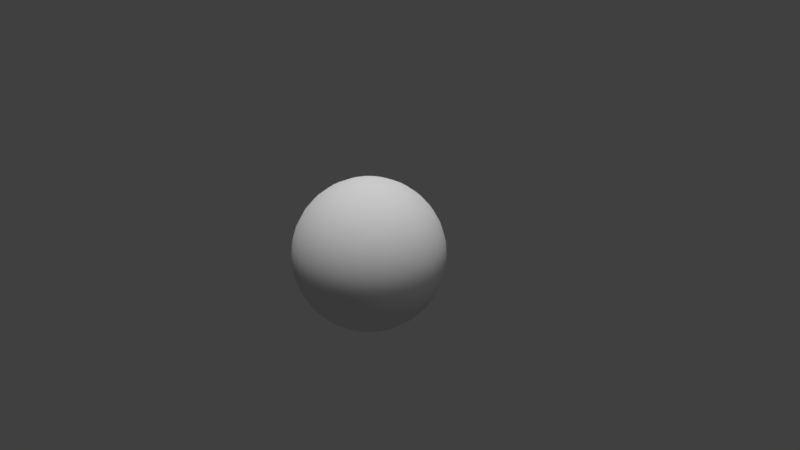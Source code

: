 # Source: earth.blend  (saved by Blender 2.78.0; exported with 4.5.12 LTS)
import bpy
from mathutils import Matrix  # noqa: F401  (used for matrix-valued properties, if any)

bpy.ops.wm.read_factory_settings(use_empty=True)
scene = bpy.context.scene
scene.name = 'Scene'

# ---- collections
col_collection_1 = bpy.data.collections.new('Collection 1'); scene.collection.children.link(col_collection_1)

# ---- materials (node trees are filled in below, after node groups)
mat_material_001 = bpy.data.materials.new('Material.001')
mat_material_001.alpha_threshold = 0.0
mat_material_001.use_transparent_shadow = False
mat_material_001.roughness = 0.5

# ---- material node trees

# ---- world
world_world = bpy.data.worlds.new('World'); scene.world = world_world
world_world.color = (0.05088, 0.05088, 0.05088)
world_world.use_sun_shadow = False
world_world.sun_shadow_jitter_overblur = 0.0
world_world.cycles.sampling_method = 'MANUAL'

# ---- cameras
cam_camera = bpy.data.cameras.new('Camera')
cam_camera.clip_end = 100.0
cam_camera.lens = 35.0
cam_camera.sensor_width = 32.0
cam_camera.sensor_height = 18.0
cam_camera.ortho_scale = 7.314
cam_camera.dof.focus_distance = 0.0
cam_camera.dof.aperture_fstop = 128.0

# ---- lights
light_hemi = bpy.data.lights.new('Hemi', 'SUN')
light_hemi.transmission_factor = 0.0
light_hemi.angle = 0.1993
light_hemi.energy = 1.0
light_hemi.shadow_buffer_clip_start = 0.5
light_hemi.shadow_soft_size = 0.1
light_hemi.shadow_cascade_max_distance = 1000.0
light_sun = bpy.data.lights.new('Sun', 'SUN')
light_sun.transmission_factor = 0.0
light_sun.angle = 0.1993
light_sun.energy = 1.0
light_sun.shadow_buffer_clip_start = 0.5
light_sun.shadow_soft_size = 0.1
light_sun.shadow_cascade_max_distance = 1000.0
light_lamp = bpy.data.lights.new('Lamp', 'POINT')
light_lamp.transmission_factor = 0.0
light_lamp.cutoff_distance = 30.0
light_lamp.energy = 100.0
light_lamp.shadow_buffer_clip_start = 1.001
light_lamp.shadow_soft_size = 0.1
light_lamp.shadow_maximum_resolution = 0.006
light_lamp.use_absolute_resolution = True

# ---- meshes
me_sphere = bpy.data.meshes.new('Sphere')
me_sphere.from_pydata([(0.03806, 0.1913, 0.9808), (0.07466, 0.3753, 0.9239), (0.1084, 0.5449, 0.8315), (0.1379, 0.6935, 0.7071), (0.1622, 0.8155, 0.5556), (0.1802, 0.9061, 0.3827), (0.1913, 0.9619, 0.1951), (0.1951, 0.9808, 7.55e-08), (0.1913, 0.9619, -0.1951), (0.1802, 0.9061, -0.3827), (0.1622, 0.8155, -0.5556), (0.1379, 0.6935, -0.7071), (0.1084, 0.5449, -0.8315), (0.07466, 0.3753, -0.9239), (0.03806, 0.1913, -0.9808), (0.07466, 0.1802, 0.9808), (0.1464, 0.3536, 0.9239), (0.2126, 0.5133, 0.8315), (0.2706, 0.6533, 0.7071), (0.3182, 0.7682, 0.5556), (0.3536, 0.8536, 0.3827), (0.3753, 0.9061, 0.1951), (0.3827, 0.9239, 7.55e-08), (0.3753, 0.9061, -0.1951), (0.3536, 0.8536, -0.3827), (0.3182, 0.7682, -0.5556), (0.2706, 0.6533, -0.7071), (0.2126, 0.5133, -0.8315), (0.1464, 0.3536, -0.9239), (0.07466, 0.1802, -0.9808), (0.1084, 0.1622, 0.9808), (0.2126, 0.3182, 0.9239), (0.3087, 0.4619, 0.8315), (0.3928, 0.5879, 0.7071), (0.4619, 0.6913, 0.5556), (0.5133, 0.7682, 0.3827), (0.5449, 0.8155, 0.1951), (0.5556, 0.8315, 7.55e-08), (0.5449, 0.8155, -0.1951), (0.5133, 0.7682, -0.3827), (0.4619, 0.6913, -0.5556), (0.3928, 0.5879, -0.7071), (0.3087, 0.4619, -0.8315), (0.2126, 0.3182, -0.9239), (0.1084, 0.1622, -0.9808), (0.1379, 0.1379, 0.9808), (0.2706, 0.2706, 0.9239), (0.3928, 0.3928, 0.8315), (0.5, 0.5, 0.7071), (0.5879, 0.5879, 0.5556), (0.6533, 0.6533, 0.3827), (0.6935, 0.6935, 0.1951), (0.7071, 0.7071, 7.55e-08), (0.6935, 0.6935, -0.1951), (0.6533, 0.6533, -0.3827), (0.5879, 0.5879, -0.5556), (0.5, 0.5, -0.7071), (0.3928, 0.3928, -0.8315), (0.2706, 0.2706, -0.9239), (0.1379, 0.1379, -0.9808), (0.1622, 0.1084, 0.9808), (0.3182, 0.2126, 0.9239), (0.4619, 0.3087, 0.8315), (0.5879, 0.3928, 0.7071), (0.6913, 0.4619, 0.5556), (0.7682, 0.5133, 0.3827), (0.8155, 0.5449, 0.1951), (0.8315, 0.5556, 7.55e-08), (0.8155, 0.5449, -0.1951), (0.7682, 0.5133, -0.3827), (0.6913, 0.4619, -0.5556), (0.5879, 0.3928, -0.7071), (0.4619, 0.3087, -0.8315), (0.3182, 0.2126, -0.9239), (0.1622, 0.1084, -0.9808), (0.1802, 0.07466, 0.9808), (0.3536, 0.1464, 0.9239), (0.5133, 0.2126, 0.8315), (0.6533, 0.2706, 0.7071), (0.7682, 0.3182, 0.5556), (0.8536, 0.3536, 0.3827), (0.9061, 0.3753, 0.1951), (0.9239, 0.3827, 7.55e-08), (0.9061, 0.3753, -0.1951), (0.8536, 0.3536, -0.3827), (0.7682, 0.3182, -0.5556), (0.6533, 0.2706, -0.7071), (0.5133, 0.2126, -0.8315), (0.3536, 0.1464, -0.9239), (0.1802, 0.07466, -0.9808), (0.1913, 0.03806, 0.9808), (0.3753, 0.07466, 0.9239), (0.5449, 0.1084, 0.8315), (0.6935, 0.1379, 0.7071), (0.8155, 0.1622, 0.5556), (0.9061, 0.1802, 0.3827), (0.9619, 0.1913, 0.1951), (0.9808, 0.1951, 7.55e-08), (0.9619, 0.1913, -0.1951), (0.9061, 0.1802, -0.3827), (0.8155, 0.1622, -0.5556), (0.6935, 0.1379, -0.7071), (0.5449, 0.1084, -0.8315), (0.3753, 0.07466, -0.9239), (0.1913, 0.03806, -0.9808), (0.1951, -3.266e-07, 0.9808), (0.3827, -3.192e-07, 0.9239), (0.5556, -3.117e-07, 0.8315), (0.7071, -3.192e-07, 0.7071), (0.8315, -3.341e-07, 0.5556), (0.9239, -2.745e-07, 0.3827), (0.9808, -3.937e-07, 0.1951), (1.0, -3.788e-07, 7.55e-08), (0.9808, -3.937e-07, -0.1951), (0.9239, -2.298e-07, -0.3827), (0.8315, -3.341e-07, -0.5556), (0.7071, -3.192e-07, -0.7071), (0.5556, -3.415e-07, -0.8315), (0.3827, -3.043e-07, -0.9239), (0.1951, -3.08e-07, -0.9808), (0.1913, -0.03806, 0.9808), (0.3753, -0.07466, 0.9239), (0.5449, -0.1084, 0.8315), (0.6935, -0.138, 0.7071), (0.8155, -0.1622, 0.5556), (0.9061, -0.1802, 0.3827), (0.9619, -0.1913, 0.1951), (0.9808, -0.1951, 7.55e-08), (0.9619, -0.1913, -0.1951), (0.9061, -0.1802, -0.3827), (0.8155, -0.1622, -0.5556), (0.6935, -0.138, -0.7071), (0.5449, -0.1084, -0.8315), (0.3753, -0.07466, -0.9239), (0.1913, -0.03806, -0.9808), (0.1802, -0.07466, 0.9808), (0.3536, -0.1464, 0.9239), (0.5133, -0.2126, 0.8315), (0.6533, -0.2706, 0.7071), (0.7682, -0.3182, 0.5556), (0.8536, -0.3536, 0.3827), (0.9061, -0.3753, 0.1951), (0.9239, -0.3827, 7.55e-08), (0.9061, -0.3753, -0.1951), (0.8536, -0.3536, -0.3827), (0.7682, -0.3182, -0.5556), (0.6533, -0.2706, -0.7071), (0.5133, -0.2126, -0.8315), (0.3536, -0.1464, -0.9239), (0.1802, -0.07466, -0.9808), (0.1622, -0.1084, 0.9808), (0.3182, -0.2126, 0.9239), (0.4619, -0.3087, 0.8315), (0.5879, -0.3928, 0.7071), (0.6913, -0.4619, 0.5556), (0.7682, -0.5133, 0.3827), (0.8155, -0.5449, 0.1951), (0.8315, -0.5556, 7.55e-08), (0.8155, -0.5449, -0.1951), (0.7682, -0.5133, -0.3827), (0.6913, -0.4619, -0.5556), (0.5879, -0.3928, -0.7071), (0.4619, -0.3087, -0.8315), (0.3182, -0.2126, -0.9239), (0.1622, -0.1084, -0.9808), (0.1379, -0.138, 0.9808), (0.2706, -0.2706, 0.9239), (0.3928, -0.3928, 0.8315), (0.5, -0.5, 0.7071), (0.5879, -0.5879, 0.5556), (0.6533, -0.6533, 0.3827), (0.6935, -0.6935, 0.1951), (0.7071, -0.7071, 7.55e-08), (0.6935, -0.6935, -0.1951), (0.6533, -0.6533, -0.3827), (0.5879, -0.5879, -0.5556), (0.5, -0.5, -0.7071), (0.3928, -0.3928, -0.8315), (0.2706, -0.2706, -0.9239), (0.1379, -0.138, -0.9808), (0.1084, -0.1622, 0.9808), (0.2126, -0.3182, 0.9239), (0.3087, -0.4619, 0.8315), (0.3928, -0.5879, 0.7071), (0.4619, -0.6913, 0.5556), (0.5133, -0.7682, 0.3827), (0.5449, -0.8155, 0.1951), (0.5556, -0.8315, 7.55e-08), (0.5449, -0.8155, -0.1951), (0.5133, -0.7682, -0.3827), (0.4619, -0.6913, -0.5556), (0.3928, -0.5879, -0.7071), (0.3087, -0.4619, -0.8315), (0.2126, -0.3182, -0.9239), (0.1084, -0.1622, -0.9808), (0.07466, -0.1802, 0.9808), (0.1464, -0.3536, 0.9239), (0.2126, -0.5133, 0.8315), (0.2706, -0.6533, 0.7071), (0.3182, -0.7682, 0.5556), (0.3536, -0.8536, 0.3827), (0.3753, -0.9061, 0.1951), (0.3827, -0.9239, 7.55e-08), (0.3753, -0.9061, -0.1951), (0.3536, -0.8536, -0.3827), (0.3182, -0.7682, -0.5556), (0.2706, -0.6533, -0.7071), (0.2126, -0.5133, -0.8315), (0.1464, -0.3536, -0.9239), (0.07466, -0.1802, -0.9808), (0.03806, -0.1913, 0.9808), (0.07466, -0.3753, 0.9239), (0.1084, -0.5449, 0.8315), (0.1379, -0.6935, 0.7071), (0.1622, -0.8155, 0.5556), (0.1802, -0.9061, 0.3827), (0.1913, -0.9619, 0.1951), (0.1951, -0.9808, 7.55e-08), (0.1913, -0.9619, -0.1951), (0.1802, -0.9061, -0.3827), (0.1622, -0.8155, -0.5556), (0.1379, -0.6935, -0.7071), (0.1084, -0.5449, -0.8315), (0.07466, -0.3753, -0.9239), (0.03806, -0.1913, -0.9808), (-7.212e-09, -0.1951, 0.9808), (4.122e-08, -0.3827, 0.9239), (2.632e-08, -0.5556, 0.8315), (-2.584e-08, -0.7071, 0.7071), (-8.544e-08, -0.8315, 0.5556), (6.357e-08, -0.9239, 0.3827), (-8.544e-08, -0.9808, 0.1951), (-1.003e-07, -1.0, 7.55e-08), (-8.544e-08, -0.9808, -0.1951), (6.357e-08, -0.9239, -0.3827), (-8.544e-08, -0.8315, -0.5556), (-2.584e-08, -0.7071, -0.7071), (-1.094e-08, -0.5556, -0.8315), (3.964e-09, -0.3827, -0.9239), (3.964e-09, -0.1951, -0.9808), (-0.03806, -0.1913, 0.9808), (-0.07466, -0.3753, 0.9239), (-0.1084, -0.5449, 0.8315), (-0.1379, -0.6935, 0.7071), (-0.1622, -0.8155, 0.5556), (-0.1802, -0.9061, 0.3827), (-0.1913, -0.9619, 0.1951), (-0.1951, -0.9808, 7.55e-08), (-0.1913, -0.9619, -0.1951), (-0.1802, -0.9061, -0.3827), (-0.1622, -0.8155, -0.5556), (-0.1379, -0.6935, -0.7071), (-0.1084, -0.5449, -0.8315), (-0.07466, -0.3753, -0.9239), (-0.03806, -0.1913, -0.9808), (-0.07466, -0.1802, 0.9808), (-0.1464, -0.3536, 0.9239), (-0.2126, -0.5133, 0.8315), (-0.2706, -0.6533, 0.7071), (-0.3182, -0.7682, 0.5556), (-0.3536, -0.8536, 0.3827), (-0.3753, -0.9061, 0.1951), (-0.3827, -0.9239, 7.55e-08), (-0.3753, -0.9061, -0.1951), (-0.3536, -0.8536, -0.3827), (-0.3182, -0.7682, -0.5556), (-0.2706, -0.6533, -0.7071), (-0.2126, -0.5133, -0.8315), (-0.1464, -0.3536, -0.9239), (-0.07466, -0.1802, -0.9808), (-0.1084, -0.1622, 0.9808), (-0.2126, -0.3182, 0.9239), (-0.3087, -0.4619, 0.8315), (-0.3928, -0.5879, 0.7071), (-0.4619, -0.6913, 0.5556), (-0.5133, -0.7682, 0.3827), (-0.5449, -0.8155, 0.1951), (-0.5556, -0.8315, 7.55e-08), (-0.5449, -0.8155, -0.1951), (-0.5133, -0.7682, -0.3827), (-0.4619, -0.6913, -0.5556), (-0.3928, -0.5879, -0.7071), (-0.3087, -0.4619, -0.8315), (-0.2126, -0.3182, -0.9239), (-0.1084, -0.1622, -0.9808), (-0.1379, -0.138, 0.9808), (-0.2706, -0.2706, 0.9239), (-0.3928, -0.3928, 0.8315), (-0.5, -0.5, 0.7071), (-0.5879, -0.5879, 0.5556), (-0.6533, -0.6533, 0.3827), (-0.6935, -0.6935, 0.1951), (-0.7071, -0.7071, 7.55e-08), (-0.6935, -0.6935, -0.1951), (-0.6533, -0.6533, -0.3827), (-0.5879, -0.5879, -0.5556), (-0.5, -0.5, -0.7071), (-0.3928, -0.3928, -0.8315), (-0.2706, -0.2706, -0.9239), (-0.1379, -0.1379, -0.9808), (-2.709e-07, -5.069e-07, 1.0), (-0.1622, -0.1084, 0.9808), (-0.3182, -0.2126, 0.9239), (-0.4619, -0.3087, 0.8315), (-0.5879, -0.3928, 0.7071), (-0.6913, -0.4619, 0.5556), (-0.7682, -0.5133, 0.3827), (-0.8155, -0.5449, 0.1951), (-0.8315, -0.5556, 7.55e-08), (-0.8155, -0.5449, -0.1951), (-0.7682, -0.5133, -0.3827), (-0.6913, -0.4619, -0.5556), (-0.5879, -0.3928, -0.7071), (-0.4619, -0.3087, -0.8315), (-0.3182, -0.2126, -0.9239), (-0.1622, -0.1084, -0.9808), (-0.1802, -0.07466, 0.9808), (-0.3536, -0.1464, 0.9239), (-0.5133, -0.2126, 0.8315), (-0.6533, -0.2706, 0.7071), (-0.7682, -0.3182, 0.5556), (-0.8536, -0.3536, 0.3827), (-0.9061, -0.3753, 0.1951), (-0.9239, -0.3827, 7.55e-08), (-0.9061, -0.3753, -0.1951), (-0.8536, -0.3536, -0.3827), (-0.7682, -0.3182, -0.5556), (-0.6533, -0.2706, -0.7071), (-0.5133, -0.2126, -0.8315), (-0.3536, -0.1464, -0.9239), (-0.1802, -0.07466, -0.9808), (-0.1913, -0.03806, 0.9808), (-0.3753, -0.07466, 0.9239), (-0.5449, -0.1084, 0.8315), (-0.6935, -0.1379, 0.7071), (-0.8155, -0.1622, 0.5556), (-0.9061, -0.1802, 0.3827), (-0.9619, -0.1913, 0.1951), (-0.9808, -0.1951, 7.55e-08), (-0.9619, -0.1913, -0.1951), (-0.9061, -0.1802, -0.3827), (-0.8155, -0.1622, -0.5556), (-0.6935, -0.1379, -0.7071), (-0.5449, -0.1084, -0.8315), (-0.3753, -0.07466, -0.9239), (-0.1913, -0.03806, -0.9808), (-0.1951, -3.117e-07, 0.9808), (-0.3827, -2.819e-07, 0.9239), (-0.5556, -2.819e-07, 0.8315), (-0.7071, -1.851e-07, 0.7071), (-0.8315, -1.404e-07, 0.5556), (-0.9239, -3.192e-07, 0.3827), (-0.9808, -9.567e-08, 0.1951), (-1.0, -1.404e-07, 7.55e-08), (-0.9808, -9.567e-08, -0.1951), (-0.9239, -3.192e-07, -0.3827), (-0.8315, -1.404e-07, -0.5556), (-0.7071, -1.851e-07, -0.7071), (-0.5556, -2.596e-07, -0.8315), (-0.3827, -2.521e-07, -0.9239), (-0.1951, -3.155e-07, -0.9808), (-0.1913, 0.03806, 0.9808), (-0.3753, 0.07466, 0.9239), (-0.5449, 0.1084, 0.8315), (-0.6935, 0.1379, 0.7071), (-0.8155, 0.1622, 0.5556), (-0.9061, 0.1802, 0.3827), (-0.9619, 0.1913, 0.1951), (-0.9808, 0.1951, 7.55e-08), (-0.9619, 0.1913, -0.1951), (-0.9061, 0.1802, -0.3827), (-0.8155, 0.1622, -0.5556), (-0.6935, 0.1379, -0.7071), (-0.5449, 0.1084, -0.8315), (-0.3753, 0.07466, -0.9239), (-0.1913, 0.03806, -0.9808), (-0.1802, 0.07466, 0.9808), (-0.3536, 0.1464, 0.9239), (-0.5133, 0.2126, 0.8315), (-0.6533, 0.2706, 0.7071), (-0.7682, 0.3182, 0.5556), (-0.8536, 0.3536, 0.3827), (-0.9061, 0.3753, 0.1951), (-0.9239, 0.3827, 7.55e-08), (-0.9061, 0.3753, -0.1951), (-0.8536, 0.3536, -0.3827), (-0.7682, 0.3182, -0.5556), (-0.6533, 0.2706, -0.7071), (-0.5133, 0.2126, -0.8315), (-0.3536, 0.1464, -0.9239), (-0.1802, 0.07466, -0.9808), (-0.1622, 0.1084, 0.9808), (-0.3182, 0.2126, 0.9239), (-0.4619, 0.3087, 0.8315), (-0.5879, 0.3928, 0.7071), (-0.6913, 0.4619, 0.5556), (-0.7682, 0.5133, 0.3827), (-0.8155, 0.5449, 0.1951), (-0.8315, 0.5556, 7.55e-08), (-0.8155, 0.5449, -0.1951), (-0.7682, 0.5133, -0.3827), (-0.6913, 0.4619, -0.5556), (-0.5879, 0.3928, -0.7071), (-0.4619, 0.3087, -0.8315), (-0.3182, 0.2126, -0.9239), (-0.1622, 0.1084, -0.9808), (-0.1379, 0.1379, 0.9808), (-0.2706, 0.2706, 0.9239), (-0.3928, 0.3928, 0.8315), (-0.5, 0.5, 0.7071), (-0.5879, 0.5879, 0.5556), (-0.6533, 0.6533, 0.3827), (-0.6935, 0.6935, 0.1951), (-0.7071, 0.7071, 7.55e-08), (-0.6935, 0.6935, -0.1951), (-0.6533, 0.6533, -0.3827), (-0.5879, 0.5879, -0.5556), (-0.5, 0.5, -0.7071), (-0.3928, 0.3928, -0.8315), (-0.2706, 0.2706, -0.9239), (-0.1379, 0.1379, -0.9808), (-0.1084, 0.1622, 0.9808), (-0.2126, 0.3182, 0.9239), (-0.3087, 0.4619, 0.8315), (-0.3928, 0.5879, 0.7071), (-0.4619, 0.6913, 0.5556), (-0.5133, 0.7682, 0.3827), (-0.5449, 0.8155, 0.1951), (-0.5556, 0.8315, 7.55e-08), (-0.5449, 0.8155, -0.1951), (-0.5133, 0.7682, -0.3827), (-0.4619, 0.6913, -0.5556), (-0.3928, 0.5879, -0.7071), (-0.3087, 0.4619, -0.8315), (-0.2126, 0.3182, -0.9239), (-0.1084, 0.1622, -0.9808), (-0.07466, 0.1802, 0.9808), (-0.1464, 0.3536, 0.9239), (-0.2126, 0.5133, 0.8315), (-0.2706, 0.6533, 0.7071), (-0.3182, 0.7682, 0.5556), (-0.3536, 0.8536, 0.3827), (-0.3753, 0.9061, 0.1951), (-0.3827, 0.9239, 7.55e-08), (-0.3753, 0.9061, -0.1951), (-0.3536, 0.8536, -0.3827), (-0.3182, 0.7682, -0.5556), (-0.2706, 0.6533, -0.7071), (-0.2126, 0.5133, -0.8315), (-0.1464, 0.3536, -0.9239), (-0.07466, 0.1802, -0.9808), (-0.03806, 0.1913, 0.9808), (-0.07466, 0.3753, 0.9239), (-0.1084, 0.5449, 0.8315), (-0.1379, 0.6935, 0.7071), (-0.1622, 0.8155, 0.5556), (-0.1802, 0.9061, 0.3827), (-0.1913, 0.9619, 0.1951), (-0.1951, 0.9808, 7.55e-08), (-0.1913, 0.9619, -0.1951), (-0.1802, 0.9061, -0.3827), (-0.1622, 0.8155, -0.5556), (-0.1379, 0.6935, -0.7071), (-0.1084, 0.5449, -0.8315), (-0.07466, 0.3753, -0.9239), (-0.03806, 0.1913, -0.9808), (3.749e-08, 0.1951, 0.9808), (7.847e-08, 0.3827, 0.9239), (1.083e-07, 0.5556, 0.8315), (1.53e-07, 0.7071, 0.7071), (2.722e-07, 0.8315, 0.5556), (6.357e-08, 0.9239, 0.3827), (2.573e-07, 0.9808, 0.1951), (2.722e-07, 1.0, 7.55e-08), (2.573e-07, 0.9808, -0.1951), (6.357e-08, 0.9239, -0.3827), (2.722e-07, 0.8315, -0.5556), (1.53e-07, 0.7071, -0.7071), (1.232e-07, 0.5556, -0.8315), (7.847e-08, 0.3827, -0.9239), (1.514e-08, 0.1951, -0.9808), (0.0, -3.258e-07, -1.0)], [], [(479, 478, 12, 13), (472, 471, 5, 6), (480, 479, 13, 14), (473, 472, 6, 7), (466, 300, 0), (481, 480, 14), (474, 473, 7, 8), (467, 466, 0, 1), (475, 474, 8, 9), (468, 467, 1, 2), (476, 475, 9, 10), (469, 468, 2, 3), (477, 476, 10, 11), (470, 469, 3, 4), (478, 477, 11, 12), (471, 470, 4, 5), (12, 11, 26, 27), (5, 4, 19, 20), (13, 12, 27, 28), (6, 5, 20, 21), (14, 13, 28, 29), (7, 6, 21, 22), (0, 300, 15), (481, 14, 29), (8, 7, 22, 23), (1, 0, 15, 16), (9, 8, 23, 24), (2, 1, 16, 17), (10, 9, 24, 25), (3, 2, 17, 18), (11, 10, 25, 26), (4, 3, 18, 19), (16, 15, 30, 31), (24, 23, 38, 39), (17, 16, 31, 32), (25, 24, 39, 40), (18, 17, 32, 33), (26, 25, 40, 41), (19, 18, 33, 34), (27, 26, 41, 42), (20, 19, 34, 35), (28, 27, 42, 43), (21, 20, 35, 36), (29, 28, 43, 44), (22, 21, 36, 37), (15, 300, 30), (481, 29, 44), (23, 22, 37, 38), (35, 34, 49, 50), (43, 42, 57, 58), (36, 35, 50, 51), (44, 43, 58, 59), (37, 36, 51, 52), (30, 300, 45), (481, 44, 59), (38, 37, 52, 53), (31, 30, 45, 46), (39, 38, 53, 54), (32, 31, 46, 47), (40, 39, 54, 55), (33, 32, 47, 48), (41, 40, 55, 56), (34, 33, 48, 49), (42, 41, 56, 57), (54, 53, 68, 69), (47, 46, 61, 62), (55, 54, 69, 70), (48, 47, 62, 63), (56, 55, 70, 71), (49, 48, 63, 64), (57, 56, 71, 72), (50, 49, 64, 65), (58, 57, 72, 73), (51, 50, 65, 66), (59, 58, 73, 74), (52, 51, 66, 67), (45, 300, 60), (481, 59, 74), (53, 52, 67, 68), (46, 45, 60, 61), (73, 72, 87, 88), (66, 65, 80, 81), (74, 73, 88, 89), (67, 66, 81, 82), (60, 300, 75), (481, 74, 89), (68, 67, 82, 83), (61, 60, 75, 76), (69, 68, 83, 84), (62, 61, 76, 77), (70, 69, 84, 85), (63, 62, 77, 78), (71, 70, 85, 86), (64, 63, 78, 79), (72, 71, 86, 87), (65, 64, 79, 80), (85, 84, 99, 100), (78, 77, 92, 93), (86, 85, 100, 101), (79, 78, 93, 94), (87, 86, 101, 102), (80, 79, 94, 95), (88, 87, 102, 103), (81, 80, 95, 96), (89, 88, 103, 104), (82, 81, 96, 97), (75, 300, 90), (481, 89, 104), (83, 82, 97, 98), (76, 75, 90, 91), (84, 83, 98, 99), (77, 76, 91, 92), (104, 103, 118, 119), (97, 96, 111, 112), (90, 300, 105), (481, 104, 119), (98, 97, 112, 113), (91, 90, 105, 106), (99, 98, 113, 114), (92, 91, 106, 107), (100, 99, 114, 115), (93, 92, 107, 108), (101, 100, 115, 116), (94, 93, 108, 109), (102, 101, 116, 117), (95, 94, 109, 110), (103, 102, 117, 118), (96, 95, 110, 111), (108, 107, 122, 123), (116, 115, 130, 131), (109, 108, 123, 124), (117, 116, 131, 132), (110, 109, 124, 125), (118, 117, 132, 133), (111, 110, 125, 126), (119, 118, 133, 134), (112, 111, 126, 127), (105, 300, 120), (481, 119, 134), (113, 112, 127, 128), (106, 105, 120, 121), (114, 113, 128, 129), (107, 106, 121, 122), (115, 114, 129, 130), (127, 126, 141, 142), (120, 300, 135), (481, 134, 149), (128, 127, 142, 143), (121, 120, 135, 136), (129, 128, 143, 144), (122, 121, 136, 137), (130, 129, 144, 145), (123, 122, 137, 138), (131, 130, 145, 146), (124, 123, 138, 139), (132, 131, 146, 147), (125, 124, 139, 140), (133, 132, 147, 148), (126, 125, 140, 141), (134, 133, 148, 149), (146, 145, 160, 161), (139, 138, 153, 154), (147, 146, 161, 162), (140, 139, 154, 155), (148, 147, 162, 163), (141, 140, 155, 156), (149, 148, 163, 164), (142, 141, 156, 157), (135, 300, 150), (481, 149, 164), (143, 142, 157, 158), (136, 135, 150, 151), (144, 143, 158, 159), (137, 136, 151, 152), (145, 144, 159, 160), (138, 137, 152, 153), (150, 300, 165), (481, 164, 179), (158, 157, 172, 173), (151, 150, 165, 166), (159, 158, 173, 174), (152, 151, 166, 167), (160, 159, 174, 175), (153, 152, 167, 168), (161, 160, 175, 176), (154, 153, 168, 169), (162, 161, 176, 177), (155, 154, 169, 170), (163, 162, 177, 178), (156, 155, 170, 171), (164, 163, 178, 179), (157, 156, 171, 172), (169, 168, 183, 184), (177, 176, 191, 192), (170, 169, 184, 185), (178, 177, 192, 193), (171, 170, 185, 186), (179, 178, 193, 194), (172, 171, 186, 187), (165, 300, 180), (481, 179, 194), (173, 172, 187, 188), (166, 165, 180, 181), (174, 173, 188, 189), (167, 166, 181, 182), (175, 174, 189, 190), (168, 167, 182, 183), (176, 175, 190, 191), (188, 187, 202, 203), (181, 180, 195, 196), (189, 188, 203, 204), (182, 181, 196, 197), (190, 189, 204, 205), (183, 182, 197, 198), (191, 190, 205, 206), (184, 183, 198, 199), (192, 191, 206, 207), (185, 184, 199, 200), (193, 192, 207, 208), (186, 185, 200, 201), (194, 193, 208, 209), (187, 186, 201, 202), (180, 300, 195), (481, 194, 209), (207, 206, 221, 222), (200, 199, 214, 215), (208, 207, 222, 223), (201, 200, 215, 216), (209, 208, 223, 224), (202, 201, 216, 217), (195, 300, 210), (481, 209, 224), (203, 202, 217, 218), (196, 195, 210, 211), (204, 203, 218, 219), (197, 196, 211, 212), (205, 204, 219, 220), (198, 197, 212, 213), (206, 205, 220, 221), (199, 198, 213, 214), (219, 218, 233, 234), (212, 211, 226, 227), (220, 219, 234, 235), (213, 212, 227, 228), (221, 220, 235, 236), (214, 213, 228, 229), (222, 221, 236, 237), (215, 214, 229, 230), (223, 222, 237, 238), (216, 215, 230, 231), (224, 223, 238, 239), (217, 216, 231, 232), (210, 300, 225), (481, 224, 239), (218, 217, 232, 233), (211, 210, 225, 226), (238, 237, 252, 253), (231, 230, 245, 246), (239, 238, 253, 254), (232, 231, 246, 247), (225, 300, 240), (481, 239, 254), (233, 232, 247, 248), (226, 225, 240, 241), (234, 233, 248, 249), (227, 226, 241, 242), (235, 234, 249, 250), (228, 227, 242, 243), (236, 235, 250, 251), (229, 228, 243, 244), (237, 236, 251, 252), (230, 229, 244, 245), (242, 241, 256, 257), (250, 249, 264, 265), (243, 242, 257, 258), (251, 250, 265, 266), (244, 243, 258, 259), (252, 251, 266, 267), (245, 244, 259, 260), (253, 252, 267, 268), (246, 245, 260, 261), (254, 253, 268, 269), (247, 246, 261, 262), (240, 300, 255), (481, 254, 269), (248, 247, 262, 263), (241, 240, 255, 256), (249, 248, 263, 264), (261, 260, 275, 276), (269, 268, 283, 284), (262, 261, 276, 277), (255, 300, 270), (481, 269, 284), (263, 262, 277, 278), (256, 255, 270, 271), (264, 263, 278, 279), (257, 256, 271, 272), (265, 264, 279, 280), (258, 257, 272, 273), (266, 265, 280, 281), (259, 258, 273, 274), (267, 266, 281, 282), (260, 259, 274, 275), (268, 267, 282, 283), (280, 279, 294, 295), (273, 272, 287, 288), (281, 280, 295, 296), (274, 273, 288, 289), (282, 281, 296, 297), (275, 274, 289, 290), (283, 282, 297, 298), (276, 275, 290, 291), (284, 283, 298, 299), (277, 276, 291, 292), (270, 300, 285), (481, 284, 299), (278, 277, 292, 293), (271, 270, 285, 286), (279, 278, 293, 294), (272, 271, 286, 287), (299, 298, 314, 315), (292, 291, 307, 308), (285, 300, 301), (481, 299, 315), (293, 292, 308, 309), (286, 285, 301, 302), (294, 293, 309, 310), (287, 286, 302, 303), (295, 294, 310, 311), (288, 287, 303, 304), (296, 295, 311, 312), (289, 288, 304, 305), (297, 296, 312, 313), (290, 289, 305, 306), (298, 297, 313, 314), (291, 290, 306, 307), (304, 303, 318, 319), (312, 311, 326, 327), (305, 304, 319, 320), (313, 312, 327, 328), (306, 305, 320, 321), (314, 313, 328, 329), (307, 306, 321, 322), (315, 314, 329, 330), (308, 307, 322, 323), (301, 300, 316), (481, 315, 330), (309, 308, 323, 324), (302, 301, 316, 317), (310, 309, 324, 325), (303, 302, 317, 318), (311, 310, 325, 326), (323, 322, 337, 338), (316, 300, 331), (481, 330, 345), (324, 323, 338, 339), (317, 316, 331, 332), (325, 324, 339, 340), (318, 317, 332, 333), (326, 325, 340, 341), (319, 318, 333, 334), (327, 326, 341, 342), (320, 319, 334, 335), (328, 327, 342, 343), (321, 320, 335, 336), (329, 328, 343, 344), (322, 321, 336, 337), (330, 329, 344, 345), (342, 341, 356, 357), (335, 334, 349, 350), (343, 342, 357, 358), (336, 335, 350, 351), (344, 343, 358, 359), (337, 336, 351, 352), (345, 344, 359, 360), (338, 337, 352, 353), (331, 300, 346), (481, 345, 360), (339, 338, 353, 354), (332, 331, 346, 347), (340, 339, 354, 355), (333, 332, 347, 348), (341, 340, 355, 356), (334, 333, 348, 349), (481, 360, 375), (354, 353, 368, 369), (347, 346, 361, 362), (355, 354, 369, 370), (348, 347, 362, 363), (356, 355, 370, 371), (349, 348, 363, 364), (357, 356, 371, 372), (350, 349, 364, 365), (358, 357, 372, 373), (351, 350, 365, 366), (359, 358, 373, 374), (352, 351, 366, 367), (360, 359, 374, 375), (353, 352, 367, 368), (346, 300, 361), (373, 372, 387, 388), (366, 365, 380, 381), (374, 373, 388, 389), (367, 366, 381, 382), (375, 374, 389, 390), (368, 367, 382, 383), (361, 300, 376), (481, 375, 390), (369, 368, 383, 384), (362, 361, 376, 377), (370, 369, 384, 385), (363, 362, 377, 378), (371, 370, 385, 386), (364, 363, 378, 379), (372, 371, 386, 387), (365, 364, 379, 380), (377, 376, 391, 392), (385, 384, 399, 400), (378, 377, 392, 393), (386, 385, 400, 401), (379, 378, 393, 394), (387, 386, 401, 402), (380, 379, 394, 395), (388, 387, 402, 403), (381, 380, 395, 396), (389, 388, 403, 404), (382, 381, 396, 397), (390, 389, 404, 405), (383, 382, 397, 398), (376, 300, 391), (481, 390, 405), (384, 383, 398, 399), (396, 395, 410, 411), (404, 403, 418, 419), (397, 396, 411, 412), (405, 404, 419, 420), (398, 397, 412, 413), (391, 300, 406), (481, 405, 420), (399, 398, 413, 414), (392, 391, 406, 407), (400, 399, 414, 415), (393, 392, 407, 408), (401, 400, 415, 416), (394, 393, 408, 409), (402, 401, 416, 417), (395, 394, 409, 410), (403, 402, 417, 418), (415, 414, 429, 430), (408, 407, 422, 423), (416, 415, 430, 431), (409, 408, 423, 424), (417, 416, 431, 432), (410, 409, 424, 425), (418, 417, 432, 433), (411, 410, 425, 426), (419, 418, 433, 434), (412, 411, 426, 427), (420, 419, 434, 435), (413, 412, 427, 428), (406, 300, 421), (481, 420, 435), (414, 413, 428, 429), (407, 406, 421, 422), (434, 433, 448, 449), (427, 426, 441, 442), (435, 434, 449, 450), (428, 427, 442, 443), (421, 300, 436), (481, 435, 450), (429, 428, 443, 444), (422, 421, 436, 437), (430, 429, 444, 445), (423, 422, 437, 438), (431, 430, 445, 446), (424, 423, 438, 439), (432, 431, 446, 447), (425, 424, 439, 440), (433, 432, 447, 448), (426, 425, 440, 441), (438, 437, 452, 453), (446, 445, 460, 461), (439, 438, 453, 454), (447, 446, 461, 462), (440, 439, 454, 455), (448, 447, 462, 463), (441, 440, 455, 456), (449, 448, 463, 464), (442, 441, 456, 457), (450, 449, 464, 465), (443, 442, 457, 458), (436, 300, 451), (481, 450, 465), (444, 443, 458, 459), (437, 436, 451, 452), (445, 444, 459, 460), (457, 456, 471, 472), (465, 464, 479, 480), (458, 457, 472, 473), (451, 300, 466), (481, 465, 480), (459, 458, 473, 474), (452, 451, 466, 467), (460, 459, 474, 475), (453, 452, 467, 468), (461, 460, 475, 476), (454, 453, 468, 469), (462, 461, 476, 477), (455, 454, 469, 470), (463, 462, 477, 478), (456, 455, 470, 471), (464, 463, 478, 479)])
me_sphere.polygons.foreach_set('use_smooth', [True] * 512)
_uv = me_sphere.uv_layers.new(name='UVMap')
_uv.uv.foreach_set('vector', [1.0, 0.03806, 1.0, 0.08427, 0.9688, 0.08427, 0.9688, 0.03806, 0.9696, 0.5975, 0.9696, 0.6913, 0.9383, 0.6913, 0.9383, 0.5975, 1.0, 2.395e-05, 1.0, 0.03806, 0.9688, 0.03806, 0.9688, 0.0001579, 0.9696, 0.5, 0.9696, 0.5975, 0.9383, 0.5975, 0.9383, 0.5, 0.9696, 0.9996, 1.0, 0.9998, 0.9383, 0.9996, 1.0, 0.0002624, 1.0, 2.395e-05, 0.9688, 0.0001579, 0.9695, 0.4025, 0.9696, 0.5, 0.9383, 0.5, 0.9383, 0.4025, 0.9696, 0.9682, 0.9696, 0.9996, 0.9383, 0.9996, 0.9383, 0.9682, 1.0, 0.3087, 0.9695, 0.4025, 0.9383, 0.4025, 0.9688, 0.3087, 0.9696, 0.9157, 0.9696, 0.9682, 0.9383, 0.9682, 0.9383, 0.9157, 1.0, 0.2222, 1.0, 0.3087, 0.9688, 0.3087, 0.9688, 0.2222, 0.9696, 0.8536, 0.9696, 0.9157, 0.9383, 0.9157, 0.9383, 0.8536, 1.0, 0.1464, 1.0, 0.2222, 0.9688, 0.2222, 0.9688, 0.1464, 0.9696, 0.7778, 0.9696, 0.8536, 0.9383, 0.8536, 0.9383, 0.7778, 1.0, 0.08427, 1.0, 0.1464, 0.9688, 0.1464, 0.9688, 0.08427, 0.9696, 0.6913, 0.9696, 0.7778, 0.9383, 0.7778, 0.9383, 0.6913, 0.9688, 0.08427, 0.9688, 0.1464, 0.9375, 0.1464, 0.9375, 0.08427, 0.9383, 0.6913, 0.9383, 0.7778, 0.9071, 0.7778, 0.9071, 0.6913, 0.9688, 0.03806, 0.9688, 0.08427, 0.9375, 0.08427, 0.9375, 0.03806, 0.9383, 0.5975, 0.9383, 0.6913, 0.9071, 0.6913, 0.9071, 0.5975, 0.9688, 0.0001579, 0.9688, 0.03806, 0.9375, 0.03806, 0.9375, 0.0001579, 0.9383, 0.5, 0.9383, 0.5975, 0.9071, 0.5975, 0.9071, 0.5, 0.9383, 0.9996, 1.0, 0.9998, 0.9071, 0.9996, 1.0, 0.0002624, 0.9688, 0.0001579, 0.9375, 0.0001579, 0.9383, 0.4025, 0.9383, 0.5, 0.9071, 0.5, 0.9074, 0.4025, 0.9383, 0.9682, 0.9383, 0.9996, 0.9071, 0.9996, 0.9071, 0.9682, 0.9688, 0.3087, 0.9383, 0.4025, 0.9074, 0.4025, 0.9375, 0.3087, 0.9383, 0.9157, 0.9383, 0.9682, 0.9071, 0.9682, 0.9071, 0.9157, 0.9688, 0.2222, 0.9688, 0.3087, 0.9375, 0.3087, 0.9375, 0.2222, 0.9383, 0.8536, 0.9383, 0.9157, 0.9071, 0.9157, 0.9071, 0.8536, 0.9688, 0.1464, 0.9688, 0.2222, 0.9375, 0.2222, 0.9375, 0.1464, 0.9383, 0.7778, 0.9383, 0.8536, 0.9071, 0.8536, 0.9071, 0.7778, 0.9071, 0.9682, 0.9071, 0.9996, 0.8758, 0.9996, 0.8758, 0.9682, 0.9375, 0.3087, 0.9074, 0.4025, 0.8759, 0.4025, 0.9062, 0.3087, 0.9071, 0.9157, 0.9071, 0.9682, 0.8758, 0.9682, 0.8758, 0.9157, 0.9375, 0.2222, 0.9375, 0.3087, 0.9062, 0.3087, 0.9062, 0.2222, 0.9071, 0.8536, 0.9071, 0.9157, 0.8758, 0.9157, 0.8758, 0.8536, 0.9375, 0.1464, 0.9375, 0.2222, 0.9062, 0.2222, 0.9062, 0.1464, 0.9071, 0.7778, 0.9071, 0.8536, 0.8758, 0.8536, 0.8758, 0.7778, 0.9375, 0.08427, 0.9375, 0.1464, 0.9062, 0.1464, 0.9062, 0.08427, 0.9071, 0.6913, 0.9071, 0.7778, 0.8758, 0.7778, 0.8758, 0.6913, 0.9375, 0.03806, 0.9375, 0.08427, 0.9062, 0.08427, 0.9062, 0.03806, 0.9071, 0.5975, 0.9071, 0.6913, 0.8758, 0.6913, 0.8758, 0.5975, 0.9375, 0.0001579, 0.9375, 0.03806, 0.9062, 0.03806, 0.9062, 2.395e-05, 0.9071, 0.5, 0.9071, 0.5975, 0.8758, 0.5975, 0.8758, 0.5, 0.9071, 0.9996, 1.0, 0.9998, 0.8758, 0.9996, 0.5, -5.96e-08, 0.9375, 0.0001579, 0.9062, 2.395e-05, 0.9074, 0.4025, 0.9071, 0.5, 0.8758, 0.5, 0.8759, 0.4025, 0.8758, 0.6913, 0.8758, 0.7778, 0.8446, 0.7778, 0.8446, 0.6913, 0.9062, 0.03806, 0.9062, 0.08427, 0.875, 0.08427, 0.875, 0.03806, 0.8758, 0.5975, 0.8758, 0.6913, 0.8446, 0.6913, 0.8446, 0.5975, 0.9062, 2.395e-05, 0.9062, 0.03806, 0.875, 0.03806, 0.875, 2.395e-05, 0.8758, 0.5, 0.8758, 0.5975, 0.8446, 0.5975, 0.8446, 0.5, 0.8758, 0.9996, 0.4339, 1.0, 0.8446, 1.0, 0.5, -5.96e-08, 0.9062, 2.395e-05, 0.875, 2.395e-05, 0.8759, 0.4025, 0.8758, 0.5, 0.8446, 0.5, 0.8446, 0.4025, 0.8758, 0.9682, 0.8758, 0.9996, 0.8446, 1.0, 0.8446, 0.9682, 0.9062, 0.3087, 0.8759, 0.4025, 0.8446, 0.4025, 0.875, 0.3087, 0.8758, 0.9157, 0.8758, 0.9682, 0.8446, 0.9682, 0.8446, 0.9157, 0.9062, 0.2222, 0.9062, 0.3087, 0.875, 0.3087, 0.875, 0.2222, 0.8758, 0.8536, 0.8758, 0.9157, 0.8446, 0.9157, 0.8446, 0.8536, 0.9062, 0.1464, 0.9062, 0.2222, 0.875, 0.2222, 0.875, 0.1464, 0.8758, 0.7778, 0.8758, 0.8536, 0.8446, 0.8536, 0.8446, 0.7778, 0.9062, 0.08427, 0.9062, 0.1464, 0.875, 0.1464, 0.875, 0.08427, 0.875, 0.3087, 0.8446, 0.4025, 0.8133, 0.4025, 0.8437, 0.3087, 0.8446, 0.9157, 0.8446, 0.9682, 0.8133, 0.9682, 0.8133, 0.9157, 0.875, 0.2222, 0.875, 0.3087, 0.8437, 0.3087, 0.8437, 0.2222, 0.8446, 0.8536, 0.8446, 0.9157, 0.8133, 0.9157, 0.8133, 0.8536, 0.875, 0.1464, 0.875, 0.2222, 0.8437, 0.2222, 0.8437, 0.1464, 0.8446, 0.7778, 0.8446, 0.8536, 0.8133, 0.8536, 0.8133, 0.7778, 0.875, 0.08427, 0.875, 0.1464, 0.8437, 0.1464, 0.8437, 0.08427, 0.8446, 0.6913, 0.8446, 0.7778, 0.8133, 0.7778, 0.8133, 0.6913, 0.875, 0.03806, 0.875, 0.08427, 0.8437, 0.08427, 0.8437, 0.03806, 0.8446, 0.5975, 0.8446, 0.6913, 0.8133, 0.6913, 0.8133, 0.5975, 0.875, 2.395e-05, 0.875, 0.03806, 0.8437, 0.03806, 0.8437, 2.395e-05, 0.8446, 0.5, 0.8446, 0.5975, 0.8133, 0.5975, 0.8133, 0.5, 0.8446, 1.0, 0.4339, 1.0, 0.8135, 1.0, 0.5, -5.96e-08, 0.875, 2.395e-05, 0.8437, 2.395e-05, 0.8446, 0.4025, 0.8446, 0.5, 0.8133, 0.5, 0.8133, 0.4025, 0.8446, 0.9682, 0.8446, 1.0, 0.8135, 1.0, 0.8133, 0.9682, 0.8437, 0.03806, 0.8437, 0.08427, 0.8125, 0.08427, 0.8125, 0.03806, 0.8133, 0.5975, 0.8133, 0.6913, 0.7821, 0.6913, 0.7821, 0.5975, 0.8437, 2.395e-05, 0.8437, 0.03806, 0.8125, 0.03806, 0.8125, 2.395e-05, 0.8133, 0.5, 0.8133, 0.5975, 0.7821, 0.5975, 0.7821, 0.5, 0.8135, 1.0, 0.4339, 1.0, 0.7823, 1.0, 0.5, -5.96e-08, 0.8437, 2.395e-05, 0.8125, 2.395e-05, 0.8133, 0.4025, 0.8133, 0.5, 0.7821, 0.5, 0.7821, 0.4025, 0.8133, 0.9682, 0.8135, 1.0, 0.7823, 1.0, 0.7821, 0.9682, 0.8437, 0.3087, 0.8133, 0.4025, 0.7821, 0.4025, 0.8125, 0.3087, 0.8133, 0.9157, 0.8133, 0.9682, 0.7821, 0.9682, 0.7821, 0.9157, 0.8437, 0.2222, 0.8437, 0.3087, 0.8125, 0.3087, 0.8125, 0.2222, 0.8133, 0.8536, 0.8133, 0.9157, 0.7821, 0.9157, 0.7821, 0.8536, 0.8437, 0.1464, 0.8437, 0.2222, 0.8125, 0.2222, 0.8125, 0.1464, 0.8133, 0.7778, 0.8133, 0.8536, 0.7821, 0.8536, 0.7821, 0.7778, 0.8437, 0.08427, 0.8437, 0.1464, 0.8125, 0.1464, 0.8125, 0.08427, 0.8133, 0.6913, 0.8133, 0.7778, 0.7821, 0.7778, 0.7821, 0.6913, 0.8125, 0.2222, 0.8125, 0.3087, 0.7812, 0.3087, 0.7812, 0.2222, 0.7821, 0.8536, 0.7821, 0.9157, 0.7508, 0.9157, 0.7508, 0.8536, 0.8125, 0.1464, 0.8125, 0.2222, 0.7812, 0.2222, 0.7812, 0.1464, 0.7821, 0.7778, 0.7821, 0.8536, 0.7508, 0.8536, 0.7508, 0.7778, 0.8125, 0.08427, 0.8125, 0.1464, 0.7812, 0.1464, 0.7812, 0.08427, 0.7821, 0.6913, 0.7821, 0.7778, 0.7508, 0.7778, 0.7508, 0.6913, 0.8125, 0.03806, 0.8125, 0.08427, 0.7812, 0.08427, 0.7812, 0.03806, 0.7821, 0.5975, 0.7821, 0.6913, 0.7508, 0.6913, 0.7508, 0.5975, 0.8125, 2.395e-05, 0.8125, 0.03806, 0.7812, 0.03806, 0.7812, 2.395e-05, 0.7821, 0.5, 0.7821, 0.5975, 0.7508, 0.5975, 0.7508, 0.5, 0.7823, 1.0, 0.4339, 1.0, 0.7508, 1.0, 0.5, -5.96e-08, 0.8125, 2.395e-05, 0.7812, 2.395e-05, 0.7821, 0.4025, 0.7821, 0.5, 0.7508, 0.5, 0.7508, 0.4025, 0.7821, 0.9682, 0.7823, 1.0, 0.7508, 1.0, 0.7508, 0.9682, 0.8125, 0.3087, 0.7821, 0.4025, 0.7508, 0.4025, 0.7812, 0.3087, 0.7821, 0.9157, 0.7821, 0.9682, 0.7508, 0.9682, 0.7508, 0.9157, 0.7812, 2.395e-05, 0.7812, 0.03806, 0.75, 0.03806, 0.75, 2.395e-05, 0.7508, 0.5, 0.7508, 0.5975, 0.7196, 0.5975, 0.7196, 0.5, 0.7508, 1.0, 0.4339, 1.0, 0.7198, 1.0, 0.5, -5.96e-08, 0.7812, 2.395e-05, 0.75, 2.395e-05, 0.7508, 0.4025, 0.7508, 0.5, 0.7196, 0.5, 0.7196, 0.4025, 0.7508, 0.9682, 0.7508, 1.0, 0.7198, 1.0, 0.7196, 0.9682, 0.7812, 0.3087, 0.7508, 0.4025, 0.7196, 0.4025, 0.75, 0.3087, 0.7508, 0.9157, 0.7508, 0.9682, 0.7196, 0.9682, 0.7196, 0.9157, 0.7812, 0.2222, 0.7812, 0.3087, 0.75, 0.3087, 0.75, 0.2222, 0.7508, 0.8536, 0.7508, 0.9157, 0.7196, 0.9157, 0.7196, 0.8536, 0.7812, 0.1464, 0.7812, 0.2222, 0.75, 0.2222, 0.75, 0.1464, 0.7508, 0.7778, 0.7508, 0.8536, 0.7196, 0.8536, 0.7196, 0.7778, 0.7812, 0.08427, 0.7812, 0.1464, 0.75, 0.1464, 0.75, 0.08427, 0.7508, 0.6913, 0.7508, 0.7778, 0.7196, 0.7778, 0.7196, 0.6913, 0.7812, 0.03806, 0.7812, 0.08427, 0.75, 0.08427, 0.75, 0.03806, 0.7508, 0.5975, 0.7508, 0.6913, 0.7196, 0.6913, 0.7196, 0.5975, 0.7196, 0.8536, 0.7196, 0.9157, 0.6883, 0.9157, 0.6883, 0.8536, 0.75, 0.1464, 0.75, 0.2222, 0.7187, 0.2222, 0.7187, 0.1464, 0.7196, 0.7778, 0.7196, 0.8536, 0.6883, 0.8536, 0.6883, 0.7778, 0.75, 0.08427, 0.75, 0.1464, 0.7187, 0.1464, 0.7187, 0.08427, 0.7196, 0.6913, 0.7196, 0.7778, 0.6883, 0.7778, 0.6883, 0.6913, 0.75, 0.03806, 0.75, 0.08427, 0.7187, 0.08427, 0.7187, 0.03806, 0.7196, 0.5975, 0.7196, 0.6913, 0.6883, 0.6913, 0.6883, 0.5975, 0.75, 2.395e-05, 0.75, 0.03806, 0.7187, 0.03806, 0.7187, 2.395e-05, 0.7196, 0.5, 0.7196, 0.5975, 0.6883, 0.5975, 0.6883, 0.5, 0.7198, 1.0, 0.4339, 1.0, 0.6885, 1.0, 0.5, -5.96e-08, 0.75, 2.395e-05, 0.7187, 2.395e-05, 0.7196, 0.4025, 0.7196, 0.5, 0.6883, 0.5, 0.6883, 0.4025, 0.7196, 0.9682, 0.7198, 1.0, 0.6885, 1.0, 0.6883, 0.9682, 0.75, 0.3087, 0.7196, 0.4025, 0.6883, 0.4025, 0.7187, 0.3087, 0.7196, 0.9157, 0.7196, 0.9682, 0.6883, 0.9682, 0.6883, 0.9157, 0.75, 0.2222, 0.75, 0.3087, 0.7187, 0.3087, 0.7187, 0.2222, 0.6883, 0.5, 0.6883, 0.5975, 0.6571, 0.5975, 0.6571, 0.5, 0.6885, 1.0, 0.4339, 1.0, 0.6571, 1.0, 0.5, -5.96e-08, 0.7187, 2.395e-05, 0.6875, 2.395e-05, 0.6883, 0.4025, 0.6883, 0.5, 0.6571, 0.5, 0.6571, 0.4025, 0.6883, 0.9682, 0.6885, 1.0, 0.6571, 1.0, 0.6571, 0.9682, 0.7187, 0.3087, 0.6883, 0.4025, 0.6571, 0.4025, 0.6875, 0.3087, 0.6883, 0.9157, 0.6883, 0.9682, 0.6571, 0.9682, 0.6571, 0.9157, 0.7187, 0.2222, 0.7187, 0.3087, 0.6875, 0.3087, 0.6875, 0.2222, 0.6883, 0.8536, 0.6883, 0.9157, 0.6571, 0.9157, 0.6571, 0.8536, 0.7187, 0.1464, 0.7187, 0.2222, 0.6875, 0.2222, 0.6875, 0.1464, 0.6883, 0.7778, 0.6883, 0.8536, 0.6571, 0.8536, 0.6571, 0.7778, 0.7187, 0.08427, 0.7187, 0.1464, 0.6875, 0.1464, 0.6875, 0.08427, 0.6883, 0.6913, 0.6883, 0.7778, 0.6571, 0.7778, 0.6571, 0.6913, 0.7187, 0.03806, 0.7187, 0.08427, 0.6875, 0.08427, 0.6875, 0.03806, 0.6883, 0.5975, 0.6883, 0.6913, 0.6571, 0.6913, 0.6571, 0.5975, 0.7187, 2.395e-05, 0.7187, 0.03806, 0.6875, 0.03806, 0.6875, 2.395e-05, 0.6875, 0.1464, 0.6875, 0.2222, 0.6562, 0.2222, 0.6562, 0.1464, 0.6571, 0.7778, 0.6571, 0.8536, 0.6258, 0.8536, 0.6258, 0.7778, 0.6875, 0.08427, 0.6875, 0.1464, 0.6562, 0.1464, 0.6562, 0.08427, 0.6571, 0.6913, 0.6571, 0.7778, 0.6258, 0.7778, 0.6258, 0.6913, 0.6875, 0.03806, 0.6875, 0.08427, 0.6562, 0.08427, 0.6562, 0.03806, 0.6571, 0.5975, 0.6571, 0.6913, 0.6258, 0.6913, 0.6258, 0.5975, 0.6875, 2.395e-05, 0.6875, 0.03806, 0.6562, 0.03806, 0.6562, 2.395e-05, 0.6571, 0.5, 0.6571, 0.5975, 0.6258, 0.5975, 0.6258, 0.5, 0.6571, 1.0, 0.4339, 1.0, 0.6258, 1.0, 0.5, -5.96e-08, 0.6875, 2.395e-05, 0.6562, 2.395e-05, 0.6571, 0.4025, 0.6571, 0.5, 0.6258, 0.5, 0.6258, 0.4025, 0.6571, 0.9682, 0.6571, 1.0, 0.6258, 1.0, 0.6258, 0.9682, 0.6875, 0.3087, 0.6571, 0.4025, 0.6258, 0.4025, 0.6562, 0.3087, 0.6571, 0.9157, 0.6571, 0.9682, 0.6258, 0.9682, 0.6258, 0.9157, 0.6875, 0.2222, 0.6875, 0.3087, 0.6562, 0.3087, 0.6562, 0.2222, 0.6571, 0.8536, 0.6571, 0.9157, 0.6258, 0.9157, 0.6258, 0.8536, 0.6258, 1.0, 0.4339, 1.0, 0.5946, 1.0, 0.5, -5.96e-08, 0.6562, 2.395e-05, 0.625, 2.395e-05, 0.6258, 0.4025, 0.6258, 0.5, 0.5946, 0.5, 0.5946, 0.4025, 0.6258, 0.9682, 0.6258, 1.0, 0.5946, 1.0, 0.5946, 0.9682, 0.6562, 0.3087, 0.6258, 0.4025, 0.5946, 0.4025, 0.625, 0.3087, 0.6258, 0.9157, 0.6258, 0.9682, 0.5946, 0.9682, 0.5946, 0.9157, 0.6562, 0.2222, 0.6562, 0.3087, 0.625, 0.3087, 0.625, 0.2222, 0.6258, 0.8536, 0.6258, 0.9157, 0.5946, 0.9157, 0.5946, 0.8536, 0.6562, 0.1464, 0.6562, 0.2222, 0.625, 0.2222, 0.625, 0.1464, 0.6258, 0.7778, 0.6258, 0.8536, 0.5946, 0.8536, 0.5946, 0.7778, 0.6562, 0.08427, 0.6562, 0.1464, 0.625, 0.1464, 0.625, 0.08427, 0.6258, 0.6913, 0.6258, 0.7778, 0.5946, 0.7778, 0.5946, 0.6913, 0.6562, 0.03806, 0.6562, 0.08427, 0.625, 0.08427, 0.625, 0.03806, 0.6258, 0.5975, 0.6258, 0.6913, 0.5946, 0.6913, 0.5946, 0.5975, 0.6562, 2.395e-05, 0.6562, 0.03806, 0.625, 0.03806, 0.625, 2.395e-05, 0.6258, 0.5, 0.6258, 0.5975, 0.5946, 0.5975, 0.5946, 0.5, 0.5946, 0.7778, 0.5946, 0.8536, 0.5633, 0.8536, 0.5633, 0.7778, 0.625, 0.08427, 0.625, 0.1464, 0.5937, 0.1464, 0.5937, 0.08427, 0.5946, 0.6913, 0.5946, 0.7778, 0.5633, 0.7778, 0.5633, 0.6913, 0.625, 0.03806, 0.625, 0.08427, 0.5937, 0.08427, 0.5937, 0.03806, 0.5946, 0.5975, 0.5946, 0.6913, 0.5633, 0.6913, 0.5633, 0.5975, 0.625, 2.395e-05, 0.625, 0.03806, 0.5937, 0.03806, 0.5937, 2.395e-05, 0.5946, 0.5, 0.5946, 0.5975, 0.5633, 0.5975, 0.5633, 0.5, 0.5946, 1.0, 0.4339, 1.0, 0.5633, 0.9996, 0.5, -5.96e-08, 0.625, 2.395e-05, 0.5937, 2.395e-05, 0.5946, 0.4025, 0.5946, 0.5, 0.5633, 0.5, 0.5633, 0.4025, 0.5946, 0.9682, 0.5946, 1.0, 0.5633, 0.9996, 0.5633, 0.9682, 0.625, 0.3087, 0.5946, 0.4025, 0.5633, 0.4025, 0.5937, 0.3087, 0.5946, 0.9157, 0.5946, 0.9682, 0.5633, 0.9682, 0.5633, 0.9157, 0.625, 0.2222, 0.625, 0.3087, 0.5937, 0.3087, 0.5937, 0.2222, 0.5946, 0.8536, 0.5946, 0.9157, 0.5633, 0.9157, 0.5633, 0.8536, 0.625, 0.1464, 0.625, 0.2222, 0.5937, 0.2222, 0.5937, 0.1464, 0.5633, 0.4025, 0.5633, 0.5, 0.5321, 0.5, 0.5321, 0.4025, 0.5633, 0.9682, 0.5633, 0.9996, 0.5321, 0.9996, 0.5321, 0.9682, 0.5937, 0.3087, 0.5633, 0.4025, 0.5321, 0.4025, 0.5625, 0.3087, 0.5633, 0.9157, 0.5633, 0.9682, 0.5321, 0.9682, 0.5321, 0.9157, 0.5937, 0.2222, 0.5937, 0.3087, 0.5625, 0.3087, 0.5625, 0.2222, 0.5633, 0.8536, 0.5633, 0.9157, 0.5321, 0.9157, 0.5321, 0.8536, 0.5937, 0.1464, 0.5937, 0.2222, 0.5625, 0.2222, 0.5625, 0.1464, 0.5633, 0.7778, 0.5633, 0.8536, 0.5321, 0.8536, 0.5321, 0.7778, 0.5937, 0.08427, 0.5937, 0.1464, 0.5625, 0.1464, 0.5625, 0.08427, 0.5633, 0.6913, 0.5633, 0.7778, 0.5321, 0.7778, 0.5321, 0.6913, 0.5937, 0.03806, 0.5937, 0.08427, 0.5625, 0.08427, 0.5625, 0.03806, 0.5633, 0.5975, 0.5633, 0.6913, 0.5321, 0.6913, 0.5321, 0.5975, 0.5937, 2.395e-05, 0.5937, 0.03806, 0.5625, 0.03806, 0.5625, 2.395e-05, 0.5633, 0.5, 0.5633, 0.5975, 0.5321, 0.5975, 0.5321, 0.5, 0.5633, 0.9996, 0.4339, 1.0, 0.5321, 0.9996, 0.5, -5.96e-08, 0.5937, 2.395e-05, 0.5625, 2.395e-05, 0.5625, 0.08427, 0.5625, 0.1464, 0.5312, 0.1464, 0.5312, 0.08427, 0.5321, 0.6913, 0.5321, 0.7778, 0.5008, 0.7778, 0.5008, 0.6913, 0.5625, 0.03806, 0.5625, 0.08427, 0.5312, 0.08427, 0.5312, 0.03806, 0.5321, 0.5975, 0.5321, 0.6913, 0.5008, 0.6913, 0.5008, 0.5975, 0.5625, 2.395e-05, 0.5625, 0.03806, 0.5312, 0.03806, 0.5312, 2.395e-05, 0.5321, 0.5, 0.5321, 0.5975, 0.5008, 0.5975, 0.5008, 0.5, 0.5321, 0.9996, 0.4339, 1.0, 0.5008, 0.9996, 0.5, -5.96e-08, 0.5625, 2.395e-05, 0.5312, 2.395e-05, 0.5321, 0.4025, 0.5321, 0.5, 0.5008, 0.5, 0.5008, 0.4025, 0.5321, 0.9682, 0.5321, 0.9996, 0.5008, 0.9996, 0.5008, 0.9682, 0.5625, 0.3087, 0.5321, 0.4025, 0.5008, 0.4025, 0.5312, 0.3087, 0.5321, 0.9157, 0.5321, 0.9682, 0.5008, 0.9682, 0.5008, 0.9157, 0.5625, 0.2222, 0.5625, 0.3087, 0.5312, 0.3087, 0.5312, 0.2222, 0.5321, 0.8536, 0.5321, 0.9157, 0.5008, 0.9157, 0.5008, 0.8536, 0.5625, 0.1464, 0.5625, 0.2222, 0.5312, 0.2222, 0.5312, 0.1464, 0.5321, 0.7778, 0.5321, 0.8536, 0.5008, 0.8536, 0.5008, 0.7778, 0.5312, 0.3087, 0.5008, 0.4025, 0.4696, 0.4025, 0.5, 0.3087, 0.5008, 0.9157, 0.5008, 0.9682, 0.4696, 0.9682, 0.4696, 0.9157, 0.5312, 0.2222, 0.5312, 0.3087, 0.5, 0.3087, 0.5, 0.2222, 0.5008, 0.8536, 0.5008, 0.9157, 0.4696, 0.9157, 0.4696, 0.8536, 0.5312, 0.1464, 0.5312, 0.2222, 0.5, 0.2222, 0.5, 0.1464, 0.5008, 0.7778, 0.5008, 0.8536, 0.4696, 0.8536, 0.4696, 0.7778, 0.5312, 0.08427, 0.5312, 0.1464, 0.5, 0.1464, 0.5, 0.08427, 0.5008, 0.6913, 0.5008, 0.7778, 0.4696, 0.7778, 0.4696, 0.6913, 0.5312, 0.03806, 0.5312, 0.08427, 0.5, 0.08427, 0.5, 0.03806, 0.5008, 0.5975, 0.5008, 0.6913, 0.4696, 0.6913, 0.4696, 0.5975, 0.5312, 2.395e-05, 0.5312, 0.03806, 0.5, 0.03806, 0.5, 2.395e-05, 0.5008, 0.5, 0.5008, 0.5975, 0.4696, 0.5975, 0.4696, 0.5, 0.5008, 0.9996, 0.4339, 1.0, 0.4696, 0.9996, 0.5, -5.96e-08, 0.5312, 2.395e-05, 0.5, 2.395e-05, 0.5008, 0.4025, 0.5008, 0.5, 0.4696, 0.5, 0.4696, 0.4025, 0.5008, 0.9682, 0.5008, 0.9996, 0.4696, 0.9996, 0.4696, 0.9682, 0.5, 0.03806, 0.5, 0.08427, 0.4688, 0.08427, 0.4688, 0.03806, 0.4696, 0.5975, 0.4696, 0.6913, 0.4383, 0.6913, 0.4383, 0.5975, 0.5, 2.395e-05, 0.5, 0.03806, 0.4688, 0.03806, 0.4688, 2.395e-05, 0.4696, 0.5, 0.4696, 0.5975, 0.4383, 0.5975, 0.4383, 0.5, 0.4696, 0.9996, 0.4339, 1.0, 0.4343, 0.9996, 0.5, -5.96e-08, 0.5, 2.395e-05, 0.4688, 2.395e-05, 0.4696, 0.4025, 0.4696, 0.5, 0.4383, 0.5, 0.4383, 0.4025, 0.4696, 0.9682, 0.4696, 0.9996, 0.4343, 0.9996, 0.4383, 0.9682, 0.5, 0.3087, 0.4696, 0.4025, 0.4383, 0.4025, 0.4688, 0.3087, 0.4696, 0.9157, 0.4696, 0.9682, 0.4383, 0.9682, 0.4383, 0.9157, 0.5, 0.2222, 0.5, 0.3087, 0.4688, 0.3087, 0.4688, 0.2222, 0.4696, 0.8536, 0.4696, 0.9157, 0.4383, 0.9157, 0.4383, 0.8536, 0.5, 0.1464, 0.5, 0.2222, 0.4688, 0.2222, 0.4688, 0.1464, 0.4696, 0.7778, 0.4696, 0.8536, 0.4383, 0.8536, 0.4383, 0.7778, 0.5, 0.08427, 0.5, 0.1464, 0.4688, 0.1464, 0.4688, 0.08427, 0.4696, 0.6913, 0.4696, 0.7778, 0.4383, 0.7778, 0.4383, 0.6913, 0.4383, 0.9157, 0.4383, 0.9682, 0.4071, 0.9682, 0.4071, 0.9157, 0.4688, 0.2222, 0.4688, 0.3087, 0.4375, 0.3087, 0.4375, 0.2222, 0.4383, 0.8536, 0.4383, 0.9157, 0.4071, 0.9157, 0.4071, 0.8536, 0.4688, 0.1464, 0.4688, 0.2222, 0.4375, 0.2222, 0.4375, 0.1464, 0.4383, 0.7778, 0.4383, 0.8536, 0.4071, 0.8536, 0.4071, 0.7778, 0.4688, 0.08427, 0.4688, 0.1464, 0.4375, 0.1464, 0.4375, 0.08427, 0.4383, 0.6913, 0.4383, 0.7778, 0.4071, 0.7778, 0.4071, 0.6913, 0.4688, 0.03806, 0.4688, 0.08427, 0.4375, 0.08427, 0.4375, 0.03806, 0.4383, 0.5975, 0.4383, 0.6913, 0.4071, 0.6913, 0.4071, 0.5975, 0.4688, 2.395e-05, 0.4688, 0.03806, 0.4375, 0.03806, 0.4375, 2.395e-05, 0.4383, 0.5, 0.4383, 0.5975, 0.4071, 0.5975, 0.4071, 0.5, 0.4343, 0.9996, 0.4339, 1.0, 0.4071, 0.9996, 0.5, -5.96e-08, 0.4688, 2.395e-05, 0.4375, 2.395e-05, 0.4383, 0.4025, 0.4383, 0.5, 0.4071, 0.5, 0.4071, 0.4025, 0.4383, 0.9682, 0.4343, 0.9996, 0.4071, 0.9996, 0.4071, 0.9682, 0.4688, 0.3087, 0.4383, 0.4025, 0.4071, 0.4025, 0.4375, 0.3087, 0.4071, 0.5975, 0.4071, 0.6913, 0.3758, 0.6913, 0.3758, 0.5975, 0.4375, 2.395e-05, 0.4375, 0.03806, 0.4063, 0.03806, 0.4063, 2.395e-05, 0.4071, 0.5, 0.4071, 0.5975, 0.3758, 0.5975, 0.3758, 0.5, 0.4071, 0.9996, 0.4339, 1.0, 0.3758, 0.9996, 0.5, -5.96e-08, 0.4375, 2.395e-05, 0.4063, 2.395e-05, 0.4071, 0.4025, 0.4071, 0.5, 0.3758, 0.5, 0.3758, 0.4025, 0.4071, 0.9682, 0.4071, 0.9996, 0.3758, 0.9996, 0.3758, 0.9682, 0.4375, 0.3087, 0.4071, 0.4025, 0.3758, 0.4025, 0.4063, 0.3087, 0.4071, 0.9157, 0.4071, 0.9682, 0.3758, 0.9682, 0.3758, 0.9157, 0.4375, 0.2222, 0.4375, 0.3087, 0.4063, 0.3087, 0.4063, 0.2222, 0.4071, 0.8536, 0.4071, 0.9157, 0.3758, 0.9157, 0.3758, 0.8536, 0.4375, 0.1464, 0.4375, 0.2222, 0.4063, 0.2222, 0.4063, 0.1464, 0.4071, 0.7778, 0.4071, 0.8536, 0.3758, 0.8536, 0.3758, 0.7778, 0.4375, 0.08427, 0.4375, 0.1464, 0.4063, 0.1464, 0.4063, 0.08427, 0.4071, 0.6913, 0.4071, 0.7778, 0.3758, 0.7778, 0.3758, 0.6913, 0.4375, 0.03806, 0.4375, 0.08427, 0.4063, 0.08427, 0.4063, 0.03806, 0.4063, 0.2222, 0.4063, 0.3087, 0.375, 0.3087, 0.375, 0.2222, 0.3758, 0.8536, 0.3758, 0.9157, 0.3446, 0.9157, 0.3446, 0.8536, 0.4063, 0.1464, 0.4063, 0.2222, 0.375, 0.2222, 0.375, 0.1464, 0.3758, 0.7778, 0.3758, 0.8536, 0.3446, 0.8536, 0.3446, 0.7778, 0.4063, 0.08427, 0.4063, 0.1464, 0.375, 0.1464, 0.375, 0.08427, 0.3758, 0.6913, 0.3758, 0.7778, 0.3446, 0.7778, 0.3446, 0.6913, 0.4063, 0.03806, 0.4063, 0.08427, 0.375, 0.08427, 0.375, 0.03806, 0.3758, 0.5975, 0.3758, 0.6913, 0.3446, 0.6913, 0.3446, 0.5975, 0.4063, 2.395e-05, 0.4063, 0.03806, 0.375, 0.03806, 0.375, 0.0002323, 0.3758, 0.5, 0.3758, 0.5975, 0.3446, 0.5975, 0.3446, 0.5, 0.3758, 0.9996, 0.4339, 1.0, 0.3446, 0.9996, 0.5, -5.96e-08, 0.4063, 2.395e-05, 0.375, 0.0002323, 0.3758, 0.4025, 0.3758, 0.5, 0.3446, 0.5, 0.3446, 0.4025, 0.3758, 0.9682, 0.3758, 0.9996, 0.3446, 0.9996, 0.3446, 0.9682, 0.4063, 0.3087, 0.3758, 0.4025, 0.3446, 0.4025, 0.375, 0.3087, 0.3758, 0.9157, 0.3758, 0.9682, 0.3446, 0.9682, 0.3446, 0.9157, 0.375, 0.0002323, 0.375, 0.03806, 0.3438, 0.03806, 0.3438, 2.395e-05, 0.3446, 0.5, 0.3446, 0.5975, 0.3133, 0.5975, 0.3133, 0.5, 0.3446, 0.9996, 0.4339, 1.0, 0.3133, 0.9996, 0.5, -5.96e-08, 0.375, 0.0002323, 0.3438, 2.395e-05, 0.3446, 0.4025, 0.3446, 0.5, 0.3133, 0.5, 0.3133, 0.4025, 0.3446, 0.9682, 0.3446, 0.9996, 0.3133, 0.9996, 0.3133, 0.9682, 0.375, 0.3087, 0.3446, 0.4025, 0.3133, 0.4025, 0.3438, 0.3087, 0.3446, 0.9157, 0.3446, 0.9682, 0.3133, 0.9682, 0.3133, 0.9157, 0.375, 0.2222, 0.375, 0.3087, 0.3438, 0.3087, 0.3438, 0.2222, 0.3446, 0.8536, 0.3446, 0.9157, 0.3133, 0.9157, 0.3133, 0.8536, 0.375, 0.1464, 0.375, 0.2222, 0.3438, 0.2222, 0.3438, 0.1464, 0.3446, 0.7778, 0.3446, 0.8536, 0.3133, 0.8536, 0.3133, 0.7778, 0.375, 0.08427, 0.375, 0.1464, 0.3438, 0.1464, 0.3438, 0.08427, 0.3446, 0.6913, 0.3446, 0.7778, 0.3133, 0.7778, 0.3133, 0.6913, 0.375, 0.03806, 0.375, 0.08427, 0.3438, 0.08427, 0.3438, 0.03806, 0.3446, 0.5975, 0.3446, 0.6913, 0.3133, 0.6913, 0.3133, 0.5975, 0.3133, 0.8536, 0.3133, 0.9157, 0.2821, 0.9157, 0.2821, 0.8536, 0.3438, 0.1464, 0.3438, 0.2222, 0.3125, 0.2222, 0.3125, 0.1464, 0.3133, 0.7778, 0.3133, 0.8536, 0.2821, 0.8536, 0.2821, 0.7778, 0.3438, 0.08427, 0.3438, 0.1464, 0.3125, 0.1464, 0.3125, 0.08427, 0.3133, 0.6913, 0.3133, 0.7778, 0.2821, 0.7778, 0.2821, 0.6913, 0.3438, 0.03806, 0.3438, 0.08427, 0.3125, 0.08427, 0.3125, 0.03806, 0.3133, 0.5975, 0.3133, 0.6913, 0.2821, 0.6913, 0.2821, 0.5975, 0.3438, 2.395e-05, 0.3438, 0.03806, 0.3125, 0.03806, 0.3125, 0.0002323, 0.3133, 0.5, 0.3133, 0.5975, 0.2821, 0.5975, 0.2821, 0.5, 0.3133, 0.9996, 0.4339, 1.0, 0.2821, 0.9996, 0.5, -5.96e-08, 0.3438, 2.395e-05, 0.3125, 0.0002323, 0.3133, 0.4025, 0.3133, 0.5, 0.2821, 0.5, 0.2821, 0.4025, 0.3133, 0.9682, 0.3133, 0.9996, 0.2821, 0.9996, 0.2821, 0.9682, 0.3438, 0.3087, 0.3133, 0.4025, 0.2821, 0.4025, 0.3125, 0.3087, 0.3133, 0.9157, 0.3133, 0.9682, 0.2821, 0.9682, 0.2821, 0.9157, 0.3438, 0.2222, 0.3438, 0.3087, 0.3125, 0.3087, 0.3125, 0.2222, 0.2821, 0.5, 0.2821, 0.5975, 0.2508, 0.5975, 0.2508, 0.5, 0.2821, 0.9996, 0.4339, 1.0, 0.2508, 0.9996, 0.5, -5.96e-08, 0.3125, 0.0002323, 0.2813, 0.0002323, 0.2821, 0.4025, 0.2821, 0.5, 0.2508, 0.5, 0.2508, 0.4025, 0.2821, 0.9682, 0.2821, 0.9996, 0.2508, 0.9996, 0.2508, 0.9682, 0.3125, 0.3087, 0.2821, 0.4025, 0.2508, 0.4025, 0.2813, 0.3087, 0.2821, 0.9157, 0.2821, 0.9682, 0.2508, 0.9682, 0.2508, 0.9157, 0.3125, 0.2222, 0.3125, 0.3087, 0.2813, 0.3087, 0.2813, 0.2222, 0.2821, 0.8536, 0.2821, 0.9157, 0.2508, 0.9157, 0.2508, 0.8536, 0.3125, 0.1464, 0.3125, 0.2222, 0.2813, 0.2222, 0.2813, 0.1464, 0.2821, 0.7778, 0.2821, 0.8536, 0.2508, 0.8536, 0.2508, 0.7778, 0.3125, 0.08427, 0.3125, 0.1464, 0.2813, 0.1464, 0.2813, 0.08427, 0.2821, 0.6913, 0.2821, 0.7778, 0.2508, 0.7778, 0.2508, 0.6913, 0.3125, 0.03806, 0.3125, 0.08427, 0.2813, 0.08427, 0.2813, 0.03806, 0.2821, 0.5975, 0.2821, 0.6913, 0.2508, 0.6913, 0.2508, 0.5975, 0.3125, 0.0002323, 0.3125, 0.03806, 0.2813, 0.03806, 0.2813, 0.0002323, 0.2813, 0.1464, 0.2813, 0.2222, 0.25, 0.2222, 0.25, 0.1464, 0.2508, 0.7778, 0.2508, 0.8536, 0.2196, 0.8536, 0.2196, 0.7778, 0.2813, 0.08427, 0.2813, 0.1464, 0.25, 0.1464, 0.25, 0.08427, 0.2508, 0.6913, 0.2508, 0.7778, 0.2196, 0.7778, 0.2196, 0.6913, 0.2813, 0.03806, 0.2813, 0.08427, 0.25, 0.08427, 0.25, 0.03806, 0.2508, 0.5975, 0.2508, 0.6913, 0.2196, 0.6913, 0.2196, 0.5975, 0.2813, 0.0002323, 0.2813, 0.03806, 0.25, 0.03806, 0.25, 0.0002323, 0.2508, 0.5, 0.2508, 0.5975, 0.2196, 0.5975, 0.2196, 0.5, 0.2508, 0.9996, 0.4339, 1.0, 0.2196, 0.9996, 0.5, -5.96e-08, 0.2813, 0.0002323, 0.25, 0.0002323, 0.2508, 0.4025, 0.2508, 0.5, 0.2196, 0.5, 0.2196, 0.4025, 0.2508, 0.9682, 0.2508, 0.9996, 0.2196, 0.9996, 0.2196, 0.9682, 0.2813, 0.3087, 0.2508, 0.4025, 0.2196, 0.4025, 0.25, 0.3087, 0.2508, 0.9157, 0.2508, 0.9682, 0.2196, 0.9682, 0.2196, 0.9157, 0.2813, 0.2222, 0.2813, 0.3087, 0.25, 0.3087, 0.25, 0.2222, 0.2508, 0.8536, 0.2508, 0.9157, 0.2196, 0.9157, 0.2196, 0.8536, 0.5, -5.96e-08, 0.25, 0.0002323, 0.2188, 2.395e-05, 0.2196, 0.4025, 0.2196, 0.5, 0.1883, 0.5, 0.1883, 0.4025, 0.2196, 0.9682, 0.2196, 0.9996, 0.1883, 1.0, 0.1883, 0.9682, 0.25, 0.3087, 0.2196, 0.4025, 0.1883, 0.4025, 0.2188, 0.3087, 0.2196, 0.9157, 0.2196, 0.9682, 0.1883, 0.9682, 0.1883, 0.9157, 0.25, 0.2222, 0.25, 0.3087, 0.2188, 0.3087, 0.2188, 0.2222, 0.2196, 0.8536, 0.2196, 0.9157, 0.1883, 0.9157, 0.1883, 0.8536, 0.25, 0.1464, 0.25, 0.2222, 0.2188, 0.2222, 0.2188, 0.1464, 0.2196, 0.7778, 0.2196, 0.8536, 0.1883, 0.8536, 0.1883, 0.7778, 0.25, 0.08427, 0.25, 0.1464, 0.2188, 0.1464, 0.2188, 0.08427, 0.2196, 0.6913, 0.2196, 0.7778, 0.1883, 0.7778, 0.1883, 0.6913, 0.25, 0.03806, 0.25, 0.08427, 0.2188, 0.08427, 0.2188, 0.03806, 0.2196, 0.5975, 0.2196, 0.6913, 0.1883, 0.6913, 0.1883, 0.5975, 0.25, 0.0002323, 0.25, 0.03806, 0.2188, 0.03806, 0.2188, 2.395e-05, 0.2196, 0.5, 0.2196, 0.5975, 0.1883, 0.5975, 0.1883, 0.5, 0.2196, 0.9996, 0.4339, 1.0, 0.1883, 1.0, 0.2188, 0.08427, 0.2188, 0.1464, 0.1875, 0.1464, 0.1875, 0.08427, 0.1883, 0.6913, 0.1883, 0.7778, 0.1571, 0.7778, 0.1571, 0.6913, 0.2188, 0.03806, 0.2188, 0.08427, 0.1875, 0.08427, 0.1875, 0.03806, 0.1883, 0.5975, 0.1883, 0.6913, 0.1571, 0.6913, 0.1571, 0.5975, 0.2188, 2.395e-05, 0.2188, 0.03806, 0.1875, 0.03806, 0.1875, 2.395e-05, 0.1883, 0.5, 0.1883, 0.5975, 0.1571, 0.5975, 0.1571, 0.5, 0.1883, 1.0, 0.4339, 1.0, 0.1571, 0.9996, 0.5, -5.96e-08, 0.2188, 2.395e-05, 0.1875, 2.395e-05, 0.1883, 0.4025, 0.1883, 0.5, 0.1571, 0.5, 0.1571, 0.4025, 0.1883, 0.9682, 0.1883, 1.0, 0.1571, 0.9996, 0.1571, 0.9682, 0.2188, 0.3087, 0.1883, 0.4025, 0.1571, 0.4025, 0.1875, 0.3087, 0.1883, 0.9157, 0.1883, 0.9682, 0.1571, 0.9682, 0.1571, 0.9157, 0.2188, 0.2222, 0.2188, 0.3087, 0.1875, 0.3087, 0.1875, 0.2222, 0.1883, 0.8536, 0.1883, 0.9157, 0.1571, 0.9157, 0.1571, 0.8536, 0.2188, 0.1464, 0.2188, 0.2222, 0.1875, 0.2222, 0.1875, 0.1464, 0.1883, 0.7778, 0.1883, 0.8536, 0.1571, 0.8536, 0.1571, 0.7778, 0.1571, 0.9682, 0.1571, 0.9996, 0.1258, 1.0, 0.1258, 0.9682, 0.1875, 0.3087, 0.1571, 0.4025, 0.1258, 0.4025, 0.1563, 0.3087, 0.1571, 0.9157, 0.1571, 0.9682, 0.1258, 0.9682, 0.1258, 0.9157, 0.1875, 0.2222, 0.1875, 0.3087, 0.1563, 0.3087, 0.1563, 0.2222, 0.1571, 0.8536, 0.1571, 0.9157, 0.1258, 0.9157, 0.1258, 0.8536, 0.1875, 0.1464, 0.1875, 0.2222, 0.1563, 0.2222, 0.1563, 0.1464, 0.1571, 0.7778, 0.1571, 0.8536, 0.1258, 0.8536, 0.1258, 0.7778, 0.1875, 0.08427, 0.1875, 0.1464, 0.1563, 0.1464, 0.1563, 0.08427, 0.1571, 0.6913, 0.1571, 0.7778, 0.1258, 0.7778, 0.1258, 0.6913, 0.1875, 0.03806, 0.1875, 0.08427, 0.1563, 0.08427, 0.1563, 0.03806, 0.1571, 0.5975, 0.1571, 0.6913, 0.1258, 0.6913, 0.1258, 0.5975, 0.1875, 2.395e-05, 0.1875, 0.03806, 0.1563, 0.03806, 0.1563, 0.0002323, 0.1571, 0.5, 0.1571, 0.5975, 0.1258, 0.5975, 0.1258, 0.5, 0.1571, 0.9996, 0.4339, 1.0, 0.1258, 1.0, 0.5, -5.96e-08, 0.1875, 2.395e-05, 0.1563, 0.0002323, 0.1571, 0.4025, 0.1571, 0.5, 0.1258, 0.5, 0.1258, 0.4025, 0.1258, 0.6913, 0.1258, 0.7778, 0.09455, 0.7778, 0.09455, 0.6913, 0.1563, 0.03806, 0.1563, 0.08427, 0.125, 0.08427, 0.125, 0.03806, 0.1258, 0.5975, 0.1258, 0.6913, 0.09455, 0.6913, 0.09455, 0.5975, 0.1563, 0.0002323, 0.1563, 0.03806, 0.125, 0.03806, 0.125, 2.395e-05, 0.1258, 0.5, 0.1258, 0.5975, 0.09455, 0.5975, 0.09455, 0.5, 0.1258, 1.0, 0.4339, 1.0, 0.09455, 1.0, 0.5, -5.96e-08, 0.1563, 0.0002323, 0.125, 2.395e-05, 0.1258, 0.4025, 0.1258, 0.5, 0.09455, 0.5, 0.09455, 0.4025, 0.1258, 0.9682, 0.1258, 1.0, 0.09455, 1.0, 0.09455, 0.9682, 0.1563, 0.3087, 0.1258, 0.4025, 0.09455, 0.4025, 0.125, 0.3087, 0.1258, 0.9157, 0.1258, 0.9682, 0.09455, 0.9682, 0.09455, 0.9157, 0.1563, 0.2222, 0.1563, 0.3087, 0.125, 0.3087, 0.125, 0.2222, 0.1258, 0.8536, 0.1258, 0.9157, 0.09455, 0.9157, 0.09455, 0.8536, 0.1563, 0.1464, 0.1563, 0.2222, 0.125, 0.2222, 0.125, 0.1464, 0.1258, 0.7778, 0.1258, 0.8536, 0.09455, 0.8536, 0.09455, 0.7778, 0.1563, 0.08427, 0.1563, 0.1464, 0.125, 0.1464, 0.125, 0.08427, 0.125, 0.3087, 0.09455, 0.4025, 0.0633, 0.4025, 0.09375, 0.3087, 0.09455, 0.9157, 0.09455, 0.9682, 0.0633, 0.9682, 0.0633, 0.9157, 0.125, 0.2222, 0.125, 0.3087, 0.09375, 0.3087, 0.09375, 0.2222, 0.09455, 0.8536, 0.09455, 0.9157, 0.0633, 0.9157, 0.0633, 0.8536, 0.125, 0.1464, 0.125, 0.2222, 0.09375, 0.2222, 0.09375, 0.1464, 0.09455, 0.7778, 0.09455, 0.8536, 0.0633, 0.8536, 0.0633, 0.7778, 0.125, 0.08427, 0.125, 0.1464, 0.09375, 0.1464, 0.09375, 0.08427, 0.09455, 0.6913, 0.09455, 0.7778, 0.0633, 0.7778, 0.0633, 0.6913, 0.125, 0.03806, 0.125, 0.08427, 0.09375, 0.08427, 0.09375, 0.03806, 0.09455, 0.5975, 0.09455, 0.6913, 0.0633, 0.6913, 0.0633, 0.5975, 0.125, 2.395e-05, 0.125, 0.03806, 0.09375, 0.03806, 0.09375, 2.395e-05, 0.09455, 0.5, 0.09455, 0.5975, 0.0633, 0.5975, 0.0633, 0.5, 0.09455, 1.0, 0.4339, 1.0, 0.0633, 1.0, 0.5, -5.96e-08, 0.125, 2.395e-05, 0.09375, 2.395e-05, 0.09455, 0.4025, 0.09455, 0.5, 0.0633, 0.5, 0.0633, 0.4025, 0.09455, 0.9682, 0.09455, 1.0, 0.0633, 1.0, 0.0633, 0.9682, 0.09375, 0.03806, 0.09375, 0.08427, 0.0625, 0.08427, 0.0625, 0.03806, 0.0633, 0.5975, 0.0633, 0.6913, 0.03205, 0.6913, 0.03205, 0.5975, 0.09375, 2.395e-05, 0.09375, 0.03806, 0.0625, 0.03806, 0.0625, 2.395e-05, 0.0633, 0.5, 0.0633, 0.5975, 0.03205, 0.5975, 0.03205, 0.5, 0.0633, 1.0, 0.4339, 1.0, 0.03205, 0.9996, 0.5, -5.96e-08, 0.09375, 2.395e-05, 0.0625, 2.395e-05, 0.0633, 0.4025, 0.0633, 0.5, 0.03205, 0.5, 0.03205, 0.4025, 0.0633, 0.9682, 0.0633, 1.0, 0.03205, 0.9996, 0.03205, 0.9682, 0.09375, 0.3087, 0.0633, 0.4025, 0.03205, 0.4025, 0.0625, 0.3087, 0.0633, 0.9157, 0.0633, 0.9682, 0.03205, 0.9682, 0.03205, 0.9157, 0.09375, 0.2222, 0.09375, 0.3087, 0.0625, 0.3087, 0.0625, 0.2222, 0.0633, 0.8536, 0.0633, 0.9157, 0.03205, 0.9157, 0.03205, 0.8536, 0.09375, 0.1464, 0.09375, 0.2222, 0.0625, 0.2222, 0.0625, 0.1464, 0.0633, 0.7778, 0.0633, 0.8536, 0.03205, 0.8536, 0.03205, 0.7778, 0.09375, 0.08427, 0.09375, 0.1464, 0.0625, 0.1464, 0.0625, 0.08427, 0.0633, 0.6913, 0.0633, 0.7778, 0.03205, 0.7778, 0.03205, 0.6913, 0.03205, 0.9157, 0.03205, 0.9682, 5.779e-05, 0.9682, 5.78e-05, 0.9157, 0.0625, 0.2222, 0.0625, 0.3087, 0.03125, 0.3087, 0.03125, 0.2222, 0.03205, 0.8536, 0.03205, 0.9157, 5.78e-05, 0.9157, 5.78e-05, 0.8534, 0.0625, 0.1464, 0.0625, 0.2222, 0.03125, 0.2222, 0.03125, 0.1464, 0.03205, 0.7778, 0.03205, 0.8536, 5.78e-05, 0.8534, 7.272e-05, 0.7778, 0.0625, 0.08427, 0.0625, 0.1464, 0.03125, 0.1464, 0.03125, 0.08427, 0.03205, 0.6913, 0.03205, 0.7778, 7.272e-05, 0.7778, 7.275e-05, 0.6913, 0.0625, 0.03806, 0.0625, 0.08427, 0.03125, 0.08427, 0.03125, 0.03806, 0.03205, 0.5975, 0.03205, 0.6913, 7.275e-05, 0.6913, 7.272e-05, 0.5973, 0.0625, 2.395e-05, 0.0625, 0.03806, 0.03125, 0.03806, 0.03125, 0.0002323, 0.03205, 0.5, 0.03205, 0.5975, 7.272e-05, 0.5973, 7.272e-05, 0.5, 0.03205, 0.9996, 0.4339, 1.0, 5.777e-05, 0.9998, 0.5, -5.96e-08, 0.0625, 2.395e-05, 0.03125, 0.0002323, 0.03205, 0.4025, 0.03205, 0.5, 7.272e-05, 0.5, -0.0005209, 0.4025, 0.03205, 0.9682, 0.03205, 0.9996, 5.777e-05, 0.9998, 5.779e-05, 0.9682, 0.0625, 0.3087, 0.03205, 0.4025, -0.0005209, 0.4025, 0.03125, 0.3087, 1.0, 0.5975, 1.0, 0.6913, 0.9696, 0.6913, 0.9696, 0.5975, 0.03125, 0.0002323, 0.03125, 0.03806, 0.0, 0.03806, 8.941e-08, 0.0002323, 1.0, 0.5, 1.0, 0.5975, 0.9696, 0.5975, 0.9696, 0.5, 1.0, 0.9996, 1.0, 0.9998, 0.9696, 0.9996, 0.5, -5.96e-08, 0.03125, 0.0002323, 8.941e-08, 0.0002323, 1.0, 0.4025, 1.0, 0.5, 0.9696, 0.5, 0.9695, 0.4025, 1.0, 0.9682, 1.0, 0.9996, 0.9696, 0.9996, 0.9696, 0.9682, 0.03125, 0.3087, -0.0005209, 0.4025, 5.588e-09, 0.4004, 0.0, 0.3087, 1.0, 0.9157, 1.0, 0.9682, 0.9696, 0.9682, 0.9696, 0.9157, 0.03125, 0.2222, 0.03125, 0.3087, 0.0, 0.3087, 0.0, 0.2222, 1.0, 0.8536, 1.0, 0.9157, 0.9696, 0.9157, 0.9696, 0.8536, 0.03125, 0.1464, 0.03125, 0.2222, 0.0, 0.2222, 0.0, 0.1464, 1.0, 0.7778, 1.0, 0.8536, 0.9696, 0.8536, 0.9696, 0.7778, 0.03125, 0.08427, 0.03125, 0.1464, 0.0, 0.1464, 0.0, 0.08427, 1.0, 0.6913, 1.0, 0.7778, 0.9696, 0.7778, 0.9696, 0.6913, 0.03125, 0.03806, 0.03125, 0.08427, 0.0, 0.08427, 0.0, 0.03806])
me_sphere.materials.append(mat_material_001)
me_sphere.use_remesh_preserve_volume = False
me_sphere.use_remesh_preserve_attributes = False
me_sphere.use_mirror_vertex_groups = False
me_sphere.update()

# ---- objects
ob_hemi = bpy.data.objects.new('Hemi', light_hemi)
ob_sun = bpy.data.objects.new('Sun', light_sun)
ob_sphere = bpy.data.objects.new('Sphere', me_sphere)
ob_lamp = bpy.data.objects.new('Lamp', light_lamp)
ob_camera = bpy.data.objects.new('Camera', cam_camera)

# ---- transforms, parenting, visibility, modifiers, constraints
ob_hemi.location = (-2.221, -9.632, -1.165)
ob_hemi.lineart.crease_threshold = 0.0
ob_sun.location = (-2.221, -9.632, -1.165)
ob_sun.lineart.crease_threshold = 0.0
ob_sphere.location = (0.0, 0.0, 0.0)
ob_sphere.lineart.crease_threshold = 0.0
ob_lamp.location = (4.076, 1.005, 5.904)
ob_lamp.rotation_euler = (0.6503, 0.05522, 1.866)
ob_lamp.lock_rotations_4d = False
ob_lamp.empty_display_type = 'ARROWS'
ob_lamp.color = (0.0, 0.0, 0.0, 0.0)
ob_lamp.lineart.crease_threshold = 0.0
ob_camera.location = (7.481, -6.508, 5.344)
ob_camera.rotation_euler = (1.109, 0.0, 0.8149)
ob_camera.lock_rotations_4d = False
ob_camera.empty_display_type = 'ARROWS'
ob_camera.color = (0.0, 0.0, 0.0, 0.0)
ob_camera.display_type = 'WIRE'
ob_camera.lineart.crease_threshold = 0.0

# ---- collection membership
col_collection_1.objects.link(ob_hemi)
col_collection_1.objects.link(ob_sun)
col_collection_1.objects.link(ob_sphere)
col_collection_1.objects.link(ob_lamp)
col_collection_1.objects.link(ob_camera)

# ---- scene / render settings (as saved in the file)
scene.camera = ob_camera
scene.frame_start = 1; scene.frame_end = 250; scene.frame_set(1)
scene.render.engine = 'BLENDER_EEVEE_NEXT'
scene.render.resolution_percentage = 50
scene.render.dither_intensity = 0.0
scene.cycles.use_denoising = False
scene.cycles.samples = 128
scene.cycles.sampling_pattern = 'TABULATED_SOBOL'
scene.cycles.light_sampling_threshold = 0.0
scene.cycles.use_adaptive_sampling = False
scene.cycles.use_light_tree = False
scene.cycles.blur_glossy = 0.0
scene.cycles.sample_clamp_indirect = 0.0
scene.view_settings.view_transform = 'Standard'
bpy.context.view_layer.update()
